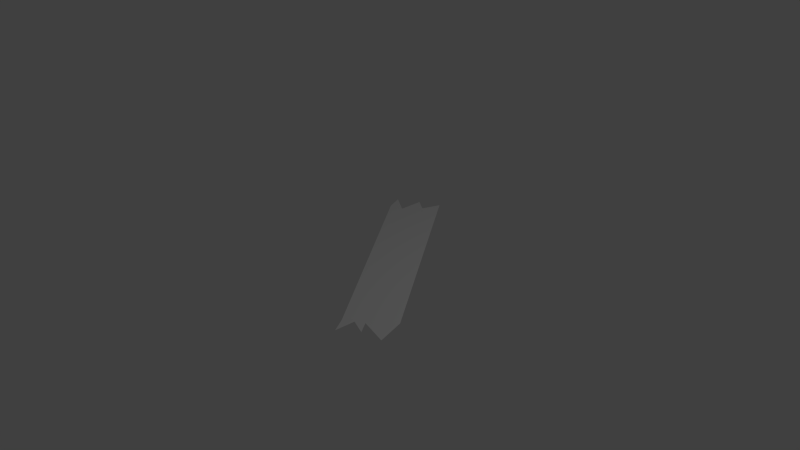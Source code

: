 # Source: Plank2.blend  (saved by Blender 2.76.0; exported with 4.5.12 LTS)
import bpy
from mathutils import Matrix  # noqa: F401  (used for matrix-valued properties, if any)

bpy.ops.wm.read_factory_settings(use_empty=True)
scene = bpy.context.scene
scene.name = 'Scene'

# ---- collections
col_collection_1 = bpy.data.collections.new('Collection 1'); scene.collection.children.link(col_collection_1)

# ---- world
world_world = bpy.data.worlds.new('World'); scene.world = world_world
world_world.color = (0.05088, 0.05088, 0.05088)
world_world.use_sun_shadow = False
world_world.sun_shadow_jitter_overblur = 0.0
world_world.cycles.sampling_method = 'MANUAL'
world_world.cycles.sample_map_resolution = 256

# ---- cameras
cam_camera = bpy.data.cameras.new('Camera')
cam_camera.clip_end = 100.0
cam_camera.lens = 35.0
cam_camera.sensor_width = 32.0
cam_camera.sensor_height = 18.0
cam_camera.ortho_scale = 7.314
cam_camera.dof.focus_distance = 0.0
cam_camera.dof.aperture_fstop = 128.0

# ---- lights
light_lamp = bpy.data.lights.new('Lamp', 'POINT')
light_lamp.transmission_factor = 0.0
light_lamp.cutoff_distance = 30.0
light_lamp.energy = 100.0
light_lamp.shadow_buffer_clip_start = 1.001
light_lamp.shadow_soft_size = 0.1
light_lamp.shadow_maximum_resolution = 0.006
light_lamp.use_absolute_resolution = True
light_lamp.cycles.use_multiple_importance_sampling = False

# ---- meshes
me_plane = bpy.data.meshes.new('Plane')
me_plane.from_pydata([(0.9138, -1.299, 0.0), (-1.006, 1.372, 0.0), (-0.9147, 1.146, 0.0), (-0.7318, 1.195, 0.0), (-0.7196, 1.53, 0.0), (-0.5368, 1.408, 0.0), (-0.4393, 1.658, 0.0), (1.426, -0.8772, 0.0), (1.529, -1.255, 0.0), (1.151, -1.151, 0.0), (1.255, -1.304, 0.0), (1.042, -1.219, 0.0), (1.024, -1.487, 0.0), (1.024, -1.487, 0.0)], [], [(2, 1, 3, 4, 5, 6, 7, 8, 9, 10, 11, 12, 13, 0)])
me_plane.use_remesh_preserve_volume = False
me_plane.use_remesh_preserve_attributes = False
me_plane.use_mirror_vertex_groups = False
me_plane.update()

# ---- objects
ob_plane = bpy.data.objects.new('Plane', me_plane)
ob_lamp = bpy.data.objects.new('Lamp', light_lamp)
ob_camera = bpy.data.objects.new('Camera', cam_camera)

# ---- transforms, parenting, visibility, modifiers, constraints
ob_plane.location = (0.0, 0.0, 0.0)
ob_plane.lineart.crease_threshold = 0.0
ob_lamp.location = (4.076, 1.005, 5.904)
ob_lamp.rotation_euler = (0.6503, 0.05522, 1.866)
ob_lamp.lock_rotations_4d = False
ob_lamp.empty_display_type = 'ARROWS'
ob_lamp.color = (0.0, 0.0, 0.0, 0.0)
ob_lamp.lineart.crease_threshold = 0.0
ob_camera.location = (7.481, -6.508, 5.344)
ob_camera.rotation_euler = (1.109, 0.01082, 0.8149)
ob_camera.lock_rotations_4d = False
ob_camera.empty_display_type = 'ARROWS'
ob_camera.color = (0.0, 0.0, 0.0, 0.0)
ob_camera.display_type = 'WIRE'
ob_camera.lineart.crease_threshold = 0.0

# ---- collection membership
col_collection_1.objects.link(ob_plane)
col_collection_1.objects.link(ob_lamp)
col_collection_1.objects.link(ob_camera)

# ---- scene / render settings (as saved in the file)
scene.camera = ob_camera
scene.frame_start = 1; scene.frame_end = 250; scene.frame_set(1)
scene.render.engine = 'BLENDER_EEVEE_NEXT'
scene.render.resolution_percentage = 50
scene.render.dither_intensity = 0.0
scene.cycles.use_denoising = False
scene.cycles.samples = 10
scene.cycles.sampling_pattern = 'TABULATED_SOBOL'
scene.cycles.light_sampling_threshold = 0.0
scene.cycles.use_adaptive_sampling = False
scene.cycles.use_light_tree = False
scene.cycles.blur_glossy = 0.0
scene.cycles.pixel_filter_type = 'GAUSSIAN'
scene.cycles.sample_clamp_indirect = 0.0
scene.view_settings.view_transform = 'Standard'
bpy.context.view_layer.update()
